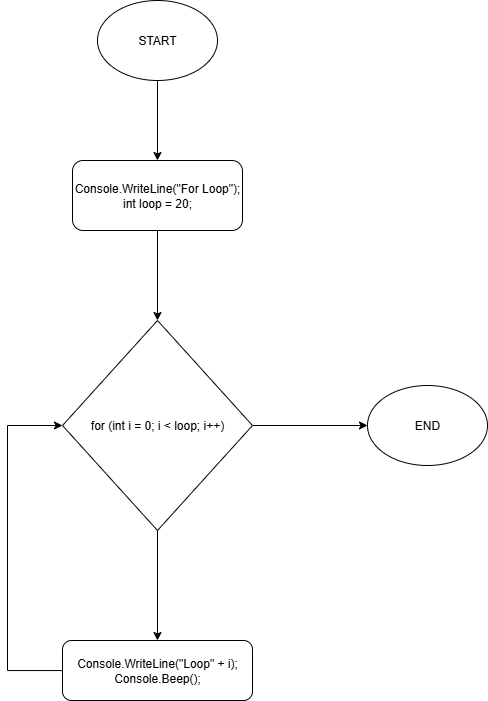

The diagram above was exported from draw.io. Its source (the exported page's mxGraphModel, read from the mxfile embedded in the PNG):
<mxGraphModel dx="822" dy="1247" grid="1" gridSize="10" guides="1" tooltips="1" connect="1" arrows="1" fold="1" page="1" pageScale="1" pageWidth="827" pageHeight="1169" math="0" shadow="0">
  <root>
    <mxCell id="0" />
    <mxCell id="1" parent="0" />
    <mxCell id="RBPm6FVZTXBmTgWNE_D4-51" style="edgeStyle=orthogonalEdgeStyle;rounded=0;orthogonalLoop=1;jettySize=auto;html=1;" edge="1" parent="1" source="RBPm6FVZTXBmTgWNE_D4-50">
      <mxGeometry relative="1" as="geometry">
        <mxPoint x="400" y="240" as="targetPoint" />
      </mxGeometry>
    </mxCell>
    <mxCell id="RBPm6FVZTXBmTgWNE_D4-50" value="START" style="ellipse;whiteSpace=wrap;html=1;" vertex="1" parent="1">
      <mxGeometry x="340" y="80" width="120" height="80" as="geometry" />
    </mxCell>
    <mxCell id="RBPm6FVZTXBmTgWNE_D4-53" style="edgeStyle=orthogonalEdgeStyle;rounded=0;orthogonalLoop=1;jettySize=auto;html=1;" edge="1" parent="1" source="RBPm6FVZTXBmTgWNE_D4-52">
      <mxGeometry relative="1" as="geometry">
        <mxPoint x="400" y="400" as="targetPoint" />
      </mxGeometry>
    </mxCell>
    <mxCell id="RBPm6FVZTXBmTgWNE_D4-52" value="Console.WriteLine(&quot;For Loop&quot;)&lt;span style=&quot;background-color: transparent; color: light-dark(rgb(0, 0, 0), rgb(255, 255, 255));&quot;&gt;;&lt;/span&gt;&lt;div&gt;&lt;span style=&quot;background-color: transparent; color: light-dark(rgb(0, 0, 0), rgb(255, 255, 255));&quot;&gt;i&lt;/span&gt;&lt;span style=&quot;background-color: transparent; color: light-dark(rgb(0, 0, 0), rgb(255, 255, 255));&quot;&gt;nt loop = 20;&lt;/span&gt;&lt;/div&gt;" style="rounded=1;whiteSpace=wrap;html=1;" vertex="1" parent="1">
      <mxGeometry x="315" y="240" width="170" height="70" as="geometry" />
    </mxCell>
    <mxCell id="RBPm6FVZTXBmTgWNE_D4-56" style="edgeStyle=orthogonalEdgeStyle;rounded=0;orthogonalLoop=1;jettySize=auto;html=1;entryX=0.5;entryY=0;entryDx=0;entryDy=0;" edge="1" parent="1" source="RBPm6FVZTXBmTgWNE_D4-55" target="RBPm6FVZTXBmTgWNE_D4-57">
      <mxGeometry relative="1" as="geometry">
        <mxPoint x="400" y="720" as="targetPoint" />
      </mxGeometry>
    </mxCell>
    <mxCell id="RBPm6FVZTXBmTgWNE_D4-59" style="edgeStyle=orthogonalEdgeStyle;rounded=0;orthogonalLoop=1;jettySize=auto;html=1;" edge="1" parent="1" source="RBPm6FVZTXBmTgWNE_D4-55">
      <mxGeometry relative="1" as="geometry">
        <mxPoint x="610" y="505" as="targetPoint" />
      </mxGeometry>
    </mxCell>
    <mxCell id="RBPm6FVZTXBmTgWNE_D4-55" value="for (int i = 0; i &amp;lt; loop; i++)" style="rhombus;whiteSpace=wrap;html=1;" vertex="1" parent="1">
      <mxGeometry x="305" y="400" width="190" height="210" as="geometry" />
    </mxCell>
    <mxCell id="RBPm6FVZTXBmTgWNE_D4-58" style="edgeStyle=orthogonalEdgeStyle;rounded=0;orthogonalLoop=1;jettySize=auto;html=1;entryX=0;entryY=0.5;entryDx=0;entryDy=0;" edge="1" parent="1" source="RBPm6FVZTXBmTgWNE_D4-57" target="RBPm6FVZTXBmTgWNE_D4-55">
      <mxGeometry relative="1" as="geometry">
        <Array as="points">
          <mxPoint x="250" y="750" />
          <mxPoint x="250" y="505" />
        </Array>
      </mxGeometry>
    </mxCell>
    <mxCell id="RBPm6FVZTXBmTgWNE_D4-57" value="&lt;div&gt;Console.WriteLine(&quot;Loop&quot; + i);&lt;/div&gt;&lt;div&gt;Console.Beep();&lt;/div&gt;" style="rounded=1;whiteSpace=wrap;html=1;" vertex="1" parent="1">
      <mxGeometry x="305" y="720" width="190" height="60" as="geometry" />
    </mxCell>
    <mxCell id="RBPm6FVZTXBmTgWNE_D4-60" value="END" style="ellipse;whiteSpace=wrap;html=1;" vertex="1" parent="1">
      <mxGeometry x="610" y="465" width="120" height="80" as="geometry" />
    </mxCell>
  </root>
</mxGraphModel>